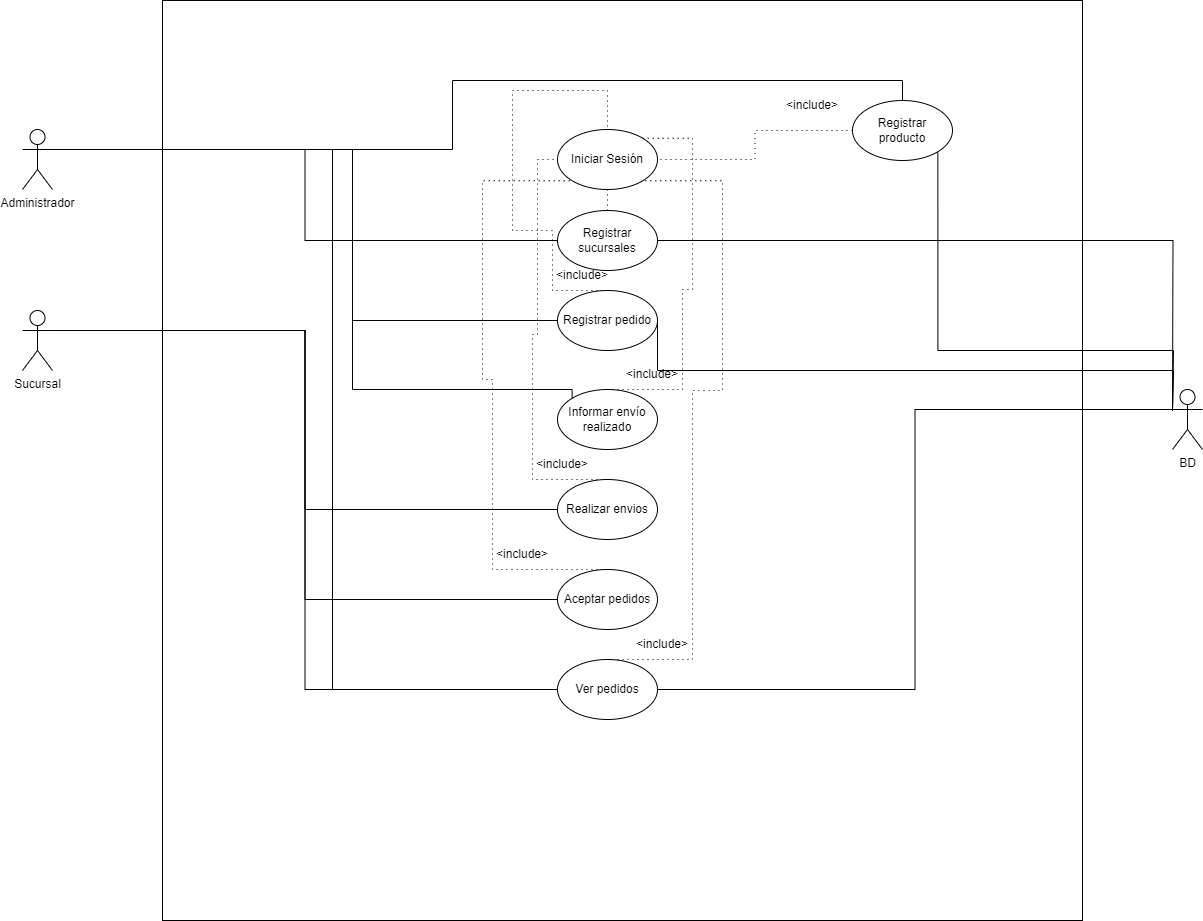

The diagram above was exported from draw.io. Its source (the exported page's mxGraphModel, read from the mxfile embedded in the PNG):
<mxGraphModel dx="1418" dy="835" grid="1" gridSize="10" guides="1" tooltips="1" connect="1" arrows="1" fold="1" page="1" pageScale="1" pageWidth="827" pageHeight="1169" math="0" shadow="0">
  <root>
    <mxCell id="0" />
    <mxCell id="1" parent="0" />
    <mxCell id="M4xgvFSOcpJ8ok8aUig4-13" value="" style="whiteSpace=wrap;html=1;aspect=fixed;" parent="1" vertex="1">
      <mxGeometry x="460" y="980" width="920" height="920" as="geometry" />
    </mxCell>
    <mxCell id="M4xgvFSOcpJ8ok8aUig4-21" style="edgeStyle=orthogonalEdgeStyle;rounded=0;orthogonalLoop=1;jettySize=auto;html=1;exitX=1;exitY=0.3333333333333333;exitDx=0;exitDy=0;exitPerimeter=0;entryX=0;entryY=0.5;entryDx=0;entryDy=0;endArrow=none;endFill=0;" parent="1" source="M4xgvFSOcpJ8ok8aUig4-19" target="M4xgvFSOcpJ8ok8aUig4-44" edge="1">
      <mxGeometry relative="1" as="geometry">
        <mxPoint x="770" y="1660" as="targetPoint" />
      </mxGeometry>
    </mxCell>
    <mxCell id="M4xgvFSOcpJ8ok8aUig4-47" style="edgeStyle=orthogonalEdgeStyle;rounded=0;orthogonalLoop=1;jettySize=auto;html=1;exitX=1;exitY=0.3333333333333333;exitDx=0;exitDy=0;exitPerimeter=0;entryX=0;entryY=0.5;entryDx=0;entryDy=0;endArrow=none;endFill=0;" parent="1" source="M4xgvFSOcpJ8ok8aUig4-19" target="M4xgvFSOcpJ8ok8aUig4-45" edge="1">
      <mxGeometry relative="1" as="geometry" />
    </mxCell>
    <mxCell id="M4xgvFSOcpJ8ok8aUig4-48" style="edgeStyle=orthogonalEdgeStyle;rounded=0;orthogonalLoop=1;jettySize=auto;html=1;exitX=1;exitY=0.3333333333333333;exitDx=0;exitDy=0;exitPerimeter=0;entryX=0;entryY=0.5;entryDx=0;entryDy=0;endArrow=none;endFill=0;" parent="1" source="M4xgvFSOcpJ8ok8aUig4-19" target="M4xgvFSOcpJ8ok8aUig4-46" edge="1">
      <mxGeometry relative="1" as="geometry" />
    </mxCell>
    <mxCell id="M4xgvFSOcpJ8ok8aUig4-19" value="Sucursal" style="shape=umlActor;verticalLabelPosition=bottom;verticalAlign=top;html=1;outlineConnect=0;" parent="1" vertex="1">
      <mxGeometry x="320" y="1290" width="30" height="60" as="geometry" />
    </mxCell>
    <mxCell id="M4xgvFSOcpJ8ok8aUig4-23" value="BD" style="shape=umlActor;verticalLabelPosition=bottom;verticalAlign=top;html=1;outlineConnect=0;" parent="1" vertex="1">
      <mxGeometry x="1470" y="1369" width="30" height="60" as="geometry" />
    </mxCell>
    <mxCell id="M4xgvFSOcpJ8ok8aUig4-26" value="" style="edgeStyle=orthogonalEdgeStyle;rounded=0;orthogonalLoop=1;jettySize=auto;html=1;exitX=0.5;exitY=0;exitDx=0;exitDy=0;entryX=1;entryY=1;entryDx=0;entryDy=0;endArrow=none;endFill=0;dashed=1;dashPattern=1 4;" parent="1" source="M4xgvFSOcpJ8ok8aUig4-44" target="M4xgvFSOcpJ8ok8aUig4-43" edge="1">
      <mxGeometry relative="1" as="geometry">
        <mxPoint x="820" y="1630" as="sourcePoint" />
        <mxPoint x="820" y="1600" as="targetPoint" />
        <Array as="points">
          <mxPoint x="990" y="1639" />
          <mxPoint x="990" y="1370" />
          <mxPoint x="1020" y="1370" />
          <mxPoint x="1020" y="1160" />
        </Array>
      </mxGeometry>
    </mxCell>
    <mxCell id="M4xgvFSOcpJ8ok8aUig4-29" value="" style="edgeStyle=orthogonalEdgeStyle;rounded=0;orthogonalLoop=1;jettySize=auto;html=1;exitX=0.5;exitY=0;exitDx=0;exitDy=0;entryX=0;entryY=1;entryDx=0;entryDy=0;endArrow=none;endFill=0;dashed=1;dashPattern=1 4;" parent="1" source="M4xgvFSOcpJ8ok8aUig4-45" target="M4xgvFSOcpJ8ok8aUig4-43" edge="1">
      <mxGeometry relative="1" as="geometry">
        <mxPoint x="820" y="1540" as="sourcePoint" />
        <mxPoint x="820" y="1510" as="targetPoint" />
        <Array as="points">
          <mxPoint x="790" y="1549" />
          <mxPoint x="790" y="1359" />
          <mxPoint x="780" y="1359" />
          <mxPoint x="780" y="1160" />
        </Array>
      </mxGeometry>
    </mxCell>
    <mxCell id="M4xgvFSOcpJ8ok8aUig4-32" value="" style="edgeStyle=orthogonalEdgeStyle;rounded=0;orthogonalLoop=1;jettySize=auto;html=1;exitX=0.5;exitY=0;exitDx=0;exitDy=0;entryX=0;entryY=0.5;entryDx=0;entryDy=0;endArrow=none;endFill=0;dashed=1;dashPattern=1 4;" parent="1" source="M4xgvFSOcpJ8ok8aUig4-46" target="M4xgvFSOcpJ8ok8aUig4-43" edge="1">
      <mxGeometry relative="1" as="geometry">
        <mxPoint x="820" y="1450" as="sourcePoint" />
        <mxPoint x="785" y="1130" as="targetPoint" />
        <Array as="points">
          <mxPoint x="830" y="1459" />
          <mxPoint x="830" y="1314" />
          <mxPoint x="835" y="1314" />
          <mxPoint x="835" y="1139" />
        </Array>
      </mxGeometry>
    </mxCell>
    <mxCell id="M4xgvFSOcpJ8ok8aUig4-31" value="Informar envío realizado" style="ellipse;whiteSpace=wrap;html=1;" parent="1" vertex="1">
      <mxGeometry x="855" y="1369" width="100" height="60" as="geometry" />
    </mxCell>
    <mxCell id="M4xgvFSOcpJ8ok8aUig4-39" style="edgeStyle=orthogonalEdgeStyle;rounded=0;orthogonalLoop=1;jettySize=auto;html=1;exitX=1;exitY=0.3333333333333333;exitDx=0;exitDy=0;exitPerimeter=0;entryX=0;entryY=0;entryDx=0;entryDy=0;endArrow=none;endFill=0;" parent="1" source="M4xgvFSOcpJ8ok8aUig4-37" target="M4xgvFSOcpJ8ok8aUig4-31" edge="1">
      <mxGeometry relative="1" as="geometry">
        <Array as="points">
          <mxPoint x="650" y="1129" />
          <mxPoint x="650" y="1369" />
        </Array>
      </mxGeometry>
    </mxCell>
    <mxCell id="M4xgvFSOcpJ8ok8aUig4-51" style="edgeStyle=orthogonalEdgeStyle;rounded=0;orthogonalLoop=1;jettySize=auto;html=1;exitX=1;exitY=0.3333333333333333;exitDx=0;exitDy=0;exitPerimeter=0;entryX=0;entryY=0.5;entryDx=0;entryDy=0;endArrow=none;endFill=0;" parent="1" source="M4xgvFSOcpJ8ok8aUig4-37" target="M4xgvFSOcpJ8ok8aUig4-49" edge="1">
      <mxGeometry relative="1" as="geometry">
        <Array as="points">
          <mxPoint x="650" y="1129" />
          <mxPoint x="650" y="1300" />
        </Array>
      </mxGeometry>
    </mxCell>
    <mxCell id="M4xgvFSOcpJ8ok8aUig4-52" style="edgeStyle=orthogonalEdgeStyle;rounded=0;orthogonalLoop=1;jettySize=auto;html=1;exitX=1;exitY=0.3333333333333333;exitDx=0;exitDy=0;exitPerimeter=0;entryX=0;entryY=0.5;entryDx=0;entryDy=0;endArrow=none;endFill=0;" parent="1" source="M4xgvFSOcpJ8ok8aUig4-37" target="M4xgvFSOcpJ8ok8aUig4-44" edge="1">
      <mxGeometry relative="1" as="geometry">
        <Array as="points">
          <mxPoint x="630" y="1129" />
          <mxPoint x="630" y="1669" />
        </Array>
      </mxGeometry>
    </mxCell>
    <mxCell id="M4xgvFSOcpJ8ok8aUig4-54" style="edgeStyle=orthogonalEdgeStyle;rounded=0;orthogonalLoop=1;jettySize=auto;html=1;exitX=1;exitY=0.3333333333333333;exitDx=0;exitDy=0;exitPerimeter=0;entryX=0.5;entryY=0;entryDx=0;entryDy=0;endArrow=none;endFill=0;" parent="1" source="M4xgvFSOcpJ8ok8aUig4-37" target="M4xgvFSOcpJ8ok8aUig4-53" edge="1">
      <mxGeometry relative="1" as="geometry" />
    </mxCell>
    <mxCell id="M4xgvFSOcpJ8ok8aUig4-60" style="edgeStyle=orthogonalEdgeStyle;rounded=0;orthogonalLoop=1;jettySize=auto;html=1;exitX=1;exitY=0.3333333333333333;exitDx=0;exitDy=0;exitPerimeter=0;entryX=0;entryY=0.5;entryDx=0;entryDy=0;endArrow=none;endFill=0;" parent="1" source="M4xgvFSOcpJ8ok8aUig4-37" target="M4xgvFSOcpJ8ok8aUig4-59" edge="1">
      <mxGeometry relative="1" as="geometry" />
    </mxCell>
    <mxCell id="M4xgvFSOcpJ8ok8aUig4-37" value="Administrador" style="shape=umlActor;verticalLabelPosition=bottom;verticalAlign=top;html=1;outlineConnect=0;" parent="1" vertex="1">
      <mxGeometry x="320" y="1109" width="30" height="60" as="geometry" />
    </mxCell>
    <mxCell id="M4xgvFSOcpJ8ok8aUig4-63" style="edgeStyle=orthogonalEdgeStyle;rounded=0;orthogonalLoop=1;jettySize=auto;html=1;exitX=0.5;exitY=1;exitDx=0;exitDy=0;entryX=0.5;entryY=0;entryDx=0;entryDy=0;endArrow=none;endFill=0;dashed=1;dashPattern=1 4;" parent="1" source="M4xgvFSOcpJ8ok8aUig4-43" target="M4xgvFSOcpJ8ok8aUig4-59" edge="1">
      <mxGeometry relative="1" as="geometry" />
    </mxCell>
    <mxCell id="M4xgvFSOcpJ8ok8aUig4-43" value="Iniciar Sesión" style="ellipse;whiteSpace=wrap;html=1;" parent="1" vertex="1">
      <mxGeometry x="855" y="1109" width="100" height="60" as="geometry" />
    </mxCell>
    <mxCell id="M4xgvFSOcpJ8ok8aUig4-56" style="edgeStyle=orthogonalEdgeStyle;rounded=0;orthogonalLoop=1;jettySize=auto;html=1;exitX=1;exitY=0.5;exitDx=0;exitDy=0;entryX=0;entryY=0.3333333333333333;entryDx=0;entryDy=0;entryPerimeter=0;endArrow=none;endFill=0;" parent="1" source="M4xgvFSOcpJ8ok8aUig4-44" target="M4xgvFSOcpJ8ok8aUig4-23" edge="1">
      <mxGeometry relative="1" as="geometry" />
    </mxCell>
    <mxCell id="M4xgvFSOcpJ8ok8aUig4-44" value="Ver pedidos" style="ellipse;whiteSpace=wrap;html=1;" parent="1" vertex="1">
      <mxGeometry x="855" y="1639" width="100" height="60" as="geometry" />
    </mxCell>
    <mxCell id="M4xgvFSOcpJ8ok8aUig4-45" value="Aceptar pedidos" style="ellipse;whiteSpace=wrap;html=1;" parent="1" vertex="1">
      <mxGeometry x="855" y="1549" width="100" height="60" as="geometry" />
    </mxCell>
    <mxCell id="M4xgvFSOcpJ8ok8aUig4-46" value="Realizar envios" style="ellipse;whiteSpace=wrap;html=1;" parent="1" vertex="1">
      <mxGeometry x="855" y="1459" width="100" height="60" as="geometry" />
    </mxCell>
    <mxCell id="M4xgvFSOcpJ8ok8aUig4-58" style="edgeStyle=orthogonalEdgeStyle;rounded=0;orthogonalLoop=1;jettySize=auto;html=1;exitX=1;exitY=0.5;exitDx=0;exitDy=0;endArrow=none;endFill=0;" parent="1" source="M4xgvFSOcpJ8ok8aUig4-49" edge="1">
      <mxGeometry relative="1" as="geometry">
        <mxPoint x="1470" y="1390" as="targetPoint" />
        <Array as="points">
          <mxPoint x="955" y="1350" />
          <mxPoint x="1471" y="1350" />
        </Array>
      </mxGeometry>
    </mxCell>
    <mxCell id="M4xgvFSOcpJ8ok8aUig4-49" value="Registrar pedido" style="ellipse;whiteSpace=wrap;html=1;" parent="1" vertex="1">
      <mxGeometry x="855" y="1270" width="100" height="60" as="geometry" />
    </mxCell>
    <mxCell id="M4xgvFSOcpJ8ok8aUig4-55" style="edgeStyle=orthogonalEdgeStyle;rounded=0;orthogonalLoop=1;jettySize=auto;html=1;exitX=0;exitY=0.5;exitDx=0;exitDy=0;entryX=1;entryY=0.5;entryDx=0;entryDy=0;dashed=1;dashPattern=1 4;endArrow=none;endFill=0;" parent="1" source="M4xgvFSOcpJ8ok8aUig4-53" target="M4xgvFSOcpJ8ok8aUig4-43" edge="1">
      <mxGeometry relative="1" as="geometry" />
    </mxCell>
    <mxCell id="M4xgvFSOcpJ8ok8aUig4-57" style="edgeStyle=orthogonalEdgeStyle;rounded=0;orthogonalLoop=1;jettySize=auto;html=1;exitX=1;exitY=1;exitDx=0;exitDy=0;endArrow=none;endFill=0;" parent="1" source="M4xgvFSOcpJ8ok8aUig4-53" edge="1">
      <mxGeometry relative="1" as="geometry">
        <mxPoint x="1470" y="1390" as="targetPoint" />
        <Array as="points">
          <mxPoint x="1235" y="1330" />
          <mxPoint x="1471" y="1330" />
        </Array>
      </mxGeometry>
    </mxCell>
    <mxCell id="M4xgvFSOcpJ8ok8aUig4-53" value="Registrar producto" style="ellipse;whiteSpace=wrap;html=1;" parent="1" vertex="1">
      <mxGeometry x="1150" y="1080" width="100" height="60" as="geometry" />
    </mxCell>
    <mxCell id="M4xgvFSOcpJ8ok8aUig4-61" style="edgeStyle=orthogonalEdgeStyle;rounded=0;orthogonalLoop=1;jettySize=auto;html=1;exitX=1;exitY=0.5;exitDx=0;exitDy=0;endArrow=none;endFill=0;" parent="1" source="M4xgvFSOcpJ8ok8aUig4-59" edge="1">
      <mxGeometry relative="1" as="geometry">
        <mxPoint x="1470" y="1390" as="targetPoint" />
      </mxGeometry>
    </mxCell>
    <mxCell id="M4xgvFSOcpJ8ok8aUig4-59" value="Registrar sucursales" style="ellipse;whiteSpace=wrap;html=1;" parent="1" vertex="1">
      <mxGeometry x="855" y="1190" width="100" height="60" as="geometry" />
    </mxCell>
    <mxCell id="M4xgvFSOcpJ8ok8aUig4-69" value="&amp;lt;include&amp;gt;" style="text;html=1;align=center;verticalAlign=middle;whiteSpace=wrap;rounded=0;" parent="1" vertex="1">
      <mxGeometry x="930" y="1609" width="60" height="30" as="geometry" />
    </mxCell>
    <mxCell id="M4xgvFSOcpJ8ok8aUig4-73" value="" style="edgeStyle=orthogonalEdgeStyle;rounded=0;orthogonalLoop=1;jettySize=auto;html=1;entryX=0.5;entryY=0;entryDx=0;entryDy=0;endArrow=none;endFill=0;dashed=1;dashPattern=1 4;exitX=0.5;exitY=0;exitDx=0;exitDy=0;" parent="1" source="M4xgvFSOcpJ8ok8aUig4-49" target="M4xgvFSOcpJ8ok8aUig4-43" edge="1">
      <mxGeometry relative="1" as="geometry">
        <mxPoint x="905" y="1270" as="sourcePoint" />
        <mxPoint x="870" y="1118" as="targetPoint" />
        <Array as="points">
          <mxPoint x="850" y="1270" />
          <mxPoint x="850" y="1210" />
          <mxPoint x="810" y="1210" />
          <mxPoint x="810" y="1070" />
          <mxPoint x="905" y="1070" />
        </Array>
      </mxGeometry>
    </mxCell>
    <mxCell id="M4xgvFSOcpJ8ok8aUig4-75" value="" style="edgeStyle=orthogonalEdgeStyle;rounded=0;orthogonalLoop=1;jettySize=auto;html=1;entryX=1;entryY=0;entryDx=0;entryDy=0;endArrow=none;endFill=0;dashed=1;dashPattern=1 4;" parent="1" target="M4xgvFSOcpJ8ok8aUig4-43" edge="1">
      <mxGeometry relative="1" as="geometry">
        <mxPoint x="905" y="1369" as="sourcePoint" />
        <mxPoint x="940" y="1118" as="targetPoint" />
        <Array as="points">
          <mxPoint x="980" y="1369" />
          <mxPoint x="980" y="1269" />
          <mxPoint x="990" y="1269" />
          <mxPoint x="990" y="1118" />
        </Array>
      </mxGeometry>
    </mxCell>
    <mxCell id="M4xgvFSOcpJ8ok8aUig4-77" value="&amp;lt;include&amp;gt;" style="text;html=1;align=center;verticalAlign=middle;whiteSpace=wrap;rounded=0;" parent="1" vertex="1">
      <mxGeometry x="790" y="1519" width="60" height="30" as="geometry" />
    </mxCell>
    <mxCell id="M4xgvFSOcpJ8ok8aUig4-78" value="&amp;lt;include&amp;gt;" style="text;html=1;align=center;verticalAlign=middle;whiteSpace=wrap;rounded=0;" parent="1" vertex="1">
      <mxGeometry x="830" y="1429" width="60" height="30" as="geometry" />
    </mxCell>
    <mxCell id="M4xgvFSOcpJ8ok8aUig4-79" value="&amp;lt;include&amp;gt;" style="text;html=1;align=center;verticalAlign=middle;whiteSpace=wrap;rounded=0;" parent="1" vertex="1">
      <mxGeometry x="920" y="1339" width="60" height="30" as="geometry" />
    </mxCell>
    <mxCell id="M4xgvFSOcpJ8ok8aUig4-80" value="&amp;lt;include&amp;gt;" style="text;html=1;align=center;verticalAlign=middle;whiteSpace=wrap;rounded=0;" parent="1" vertex="1">
      <mxGeometry x="850" y="1240" width="60" height="30" as="geometry" />
    </mxCell>
    <mxCell id="M4xgvFSOcpJ8ok8aUig4-81" value="&amp;lt;include&amp;gt;" style="text;html=1;align=center;verticalAlign=middle;whiteSpace=wrap;rounded=0;" parent="1" vertex="1">
      <mxGeometry x="1080" y="1070" width="60" height="30" as="geometry" />
    </mxCell>
  </root>
</mxGraphModel>